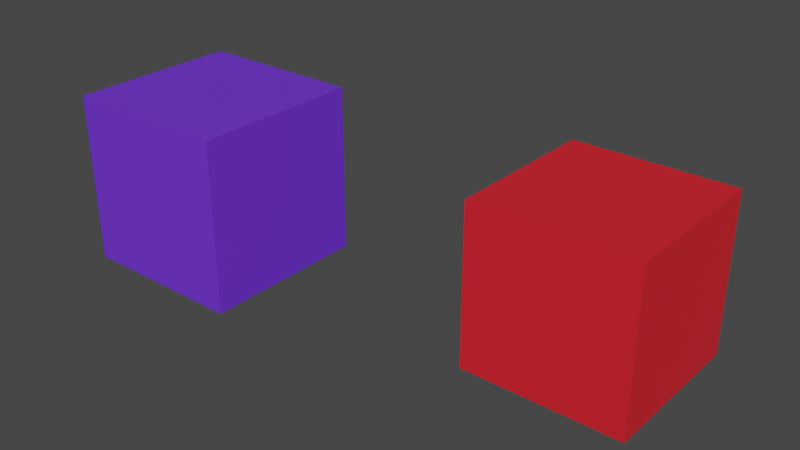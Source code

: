 # Source: material.blend  (saved by Blender 2.92.15; exported with 4.5.12 LTS)
import bpy
from mathutils import Matrix  # noqa: F401  (used for matrix-valued properties, if any)

bpy.ops.wm.read_factory_settings(use_empty=True)
scene = bpy.context.scene
scene.name = 'Scene'

# ---- collections
col_collection = bpy.data.collections.new('Collection'); scene.collection.children.link(col_collection)

# ---- materials (node trees are filled in below, after node groups)
mat_material = bpy.data.materials.new('Material')
mat_material.alpha_threshold = 0.0
mat_material.use_transparent_shadow = False
mat_material.line_color = (0.0, 0.0, 0.0, 1.0)
mat_caw = bpy.data.materials.new('caw')
mat_caw.use_transparent_shadow = False

# ---- material node trees
mat_material.use_nodes = True; mat_material.node_tree.nodes.clear()
_N = mat_material.node_tree.nodes; _L = mat_material.node_tree.links
n0 = _N.new('ShaderNodeOutputMaterial'); n0.name = 'Material Output'; n0.location = (300, 300)
n1 = _N.new('ShaderNodeBsdfPrincipled'); n1.name = 'Principled BSDF'; n1.location = (10, 300)
n1.distribution = 'GGX'
n1.subsurface_method = 'BURLEY'
n1.inputs[0].default_value = (0.1632, 0.03533, 0.8, 1.0)
n1.inputs[2].default_value = 0.4
n1.inputs[3].default_value = 1.45
n1.inputs[27].default_value = (0.0, 0.0, 0.0, 1.0)
n1.inputs[28].default_value = 1.0
_L.new(n1.outputs[0], n0.inputs[0])
n0.is_active_output = True
mat_caw.use_nodes = True; mat_caw.node_tree.nodes.clear()
_N = mat_caw.node_tree.nodes; _L = mat_caw.node_tree.links
n0 = _N.new('ShaderNodeBsdfPrincipled'); n0.name = 'Principled BSDF'; n0.location = (10, 300)
n0.distribution = 'GGX'
n0.subsurface_method = 'BURLEY'
n0.inputs[0].default_value = (0.8, 0.01561, 0.02655, 1.0)
n0.inputs[3].default_value = 1.45
n0.inputs[27].default_value = (0.0, 0.0, 0.0, 1.0)
n0.inputs[28].default_value = 1.0
n1 = _N.new('ShaderNodeOutputMaterial'); n1.name = 'Material Output'; n1.location = (300, 300)
_L.new(n0.outputs[0], n1.inputs[0])
n1.is_active_output = True

# ---- world
world_world = bpy.data.worlds.new('World'); scene.world = world_world
world_world.use_nodes = True; world_world.node_tree.nodes.clear()
_N = world_world.node_tree.nodes; _L = world_world.node_tree.links
n0 = _N.new('ShaderNodeOutputWorld'); n0.name = 'World Output'; n0.location = (300, 300)
n1 = _N.new('ShaderNodeBackground'); n1.name = 'Background'; n1.location = (10, 300)
n1.inputs[0].default_value = (0.05088, 0.05088, 0.05088, 1.0)
_L.new(n1.outputs[0], n0.inputs[0])
n0.is_active_output = True
world_world.color = (0.05088, 0.05088, 0.05088)
world_world.use_sun_shadow = False
world_world.sun_shadow_jitter_overblur = 0.0

# ---- meshes
me_cube = bpy.data.meshes.new('Cube')
me_cube.from_pydata([(1.0, 1.0, 1.0), (1.0, 1.0, -1.0), (1.0, -1.0, 1.0), (1.0, -1.0, -1.0), (-1.0, 1.0, 1.0), (-1.0, 1.0, -1.0), (-1.0, -1.0, 1.0), (-1.0, -1.0, -1.0)], [], [(0, 4, 6, 2), (3, 2, 6, 7), (7, 6, 4, 5), (5, 1, 3, 7), (1, 0, 2, 3), (5, 4, 0, 1)])
_uv = me_cube.uv_layers.new(name='UVMap')
_uv.uv.foreach_set('vector', [0.625, 0.5, 0.875, 0.5, 0.875, 0.75, 0.625, 0.75, 0.375, 0.75, 0.625, 0.75, 0.625, 1.0, 0.375, 1.0, 0.375, 0.0, 0.625, 0.0, 0.625, 0.25, 0.375, 0.25, 0.125, 0.5, 0.375, 0.5, 0.375, 0.75, 0.125, 0.75, 0.375, 0.5, 0.625, 0.5, 0.625, 0.75, 0.375, 0.75, 0.375, 0.25, 0.625, 0.25, 0.625, 0.5, 0.375, 0.5])
me_cube.materials.append(mat_material)
me_cube.use_remesh_preserve_volume = False
me_cube.use_remesh_preserve_attributes = False
me_cube.use_mirror_vertex_groups = False
me_cube.update()

# ---- objects
ob_cube = bpy.data.objects.new('Cube', me_cube)
ob_cube_001 = bpy.data.objects.new('Cube.001', me_cube)

# ---- transforms, parenting, visibility, modifiers, constraints
ob_cube.location = (-1.525, -2.043, 1.144)
ob_cube.lock_rotations_4d = False
ob_cube.empty_display_type = 'ARROWS'
ob_cube.lineart.crease_threshold = 0.0
ob_cube_001.location = (2.615, -0.6095, 0.6303)
ob_cube_001.lock_rotations_4d = False
ob_cube_001.empty_display_type = 'ARROWS'
ob_cube_001.lineart.crease_threshold = 0.0
ob_cube_001.material_slots[0].link = 'OBJECT'; ob_cube_001.material_slots[0].material = mat_caw

# ---- collection membership
col_collection.objects.link(ob_cube)
col_collection.objects.link(ob_cube_001)

# ---- scene / render settings (as saved in the file)
scene.frame_start = 1; scene.frame_end = 250; scene.frame_set(1)
scene.render.engine = 'BLENDER_EEVEE_NEXT'
scene.cycles.use_denoising = False
scene.cycles.samples = 128
scene.cycles.sampling_pattern = 'TABULATED_SOBOL'
scene.cycles.use_adaptive_sampling = False
scene.cycles.use_light_tree = False
scene.view_settings.view_transform = 'Filmic'
bpy.context.view_layer.update()

# ---- added for rendering (the .blend has no active camera and no usable light): camera, sun
cam_auto = bpy.data.cameras.new('AutoCamera')
cam_auto.lens = 50.0
cam_auto.sensor_width = 36.0
cam_auto.clip_end = 1000.0
ob_auto_camera = bpy.data.objects.new('AutoCamera', cam_auto)
scene.collection.objects.link(ob_auto_camera)
ob_auto_camera.location = (7.45746, -9.62138, 6.41714)
ob_auto_camera.rotation_euler = (1.09748, -7.21219e-08, 0.694738)
scene.camera = ob_auto_camera
light_auto_sun = bpy.data.lights.new('AutoSun', 'SUN')
light_auto_sun.energy = 3.0
light_auto_sun.angle = 0.0523599
ob_auto_sun = bpy.data.objects.new('AutoSun', light_auto_sun)
scene.collection.objects.link(ob_auto_sun)
ob_auto_sun.rotation_euler = (0.872665, 0.174533, 0.523599)
bpy.context.view_layer.update()
